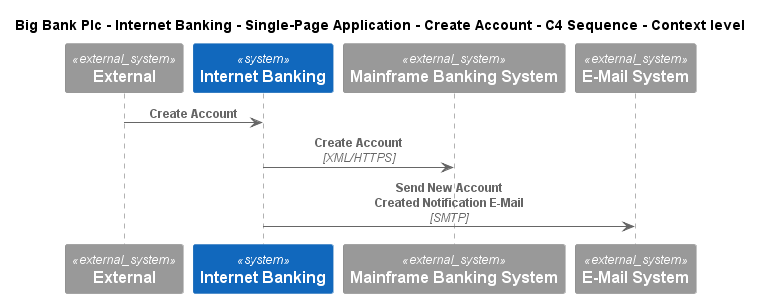

The diagram above was rendered by PlantUML. Its source (embedded in the PNG):
@startuml
!include ..\..\..\..\..\..\..\.c4s\C4_Sequence.puml
SHOW_FOOT_BOXES()

title Big Bank Plc - Internet Banking - Single-Page Application - Create Account - C4 Sequence - Context level

System_Ext(C4InterFlow.SoftwareSystems.ExternalSystem, "External", "")
System(BigBankPlc.SoftwareSystems.InternetBanking, "Internet Banking", "Provided Internet Banking services")
System_Ext(BigBankPlc.SoftwareSystems.MainframeBankingSystem, "Mainframe Banking System", "Stores all of the core banking information about customers, accounts, transactions, etc.")
System_Ext(BigBankPlc.SoftwareSystems.EMailSystem, "E-Mail System", "The internal Microsoft Exchange system")

Rel(C4InterFlow.SoftwareSystems.ExternalSystem, BigBankPlc.SoftwareSystems.InternetBanking, "Create Account")
Rel(BigBankPlc.SoftwareSystems.InternetBanking, BigBankPlc.SoftwareSystems.MainframeBankingSystem, "Create Account", "XML/HTTPS")
Rel(BigBankPlc.SoftwareSystems.InternetBanking, BigBankPlc.SoftwareSystems.EMailSystem, "Send New Account Created Notification E-Mail", "SMTP")


@enduml